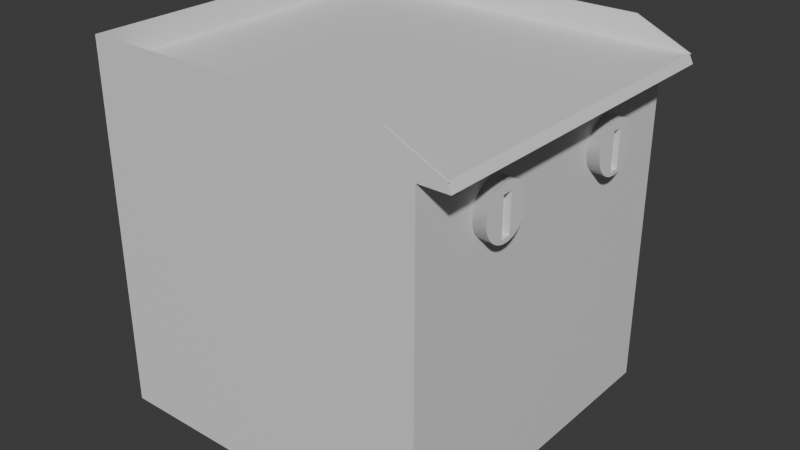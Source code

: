# Source: grill.blend  (saved by Blender 4.0.36; exported with 4.5.12 LTS)
import bpy
from mathutils import Matrix  # noqa: F401  (used for matrix-valued properties, if any)

bpy.ops.wm.read_factory_settings(use_empty=True)
scene = bpy.context.scene
scene.name = 'Scene'

# ---- collections
col_collection = bpy.data.collections.new('Collection'); scene.collection.children.link(col_collection)

# ---- materials (node trees are filled in below, after node groups)
mat_material = bpy.data.materials.new('Material')
mat_material.alpha_threshold = 0.0
mat_material.use_transparent_shadow = False
mat_material.roughness = 0.5
mat_material.line_color = (0.0, 0.0, 0.0, 1.0)

# ---- node groups
ng_auto_smooth = bpy.data.node_groups.new('Auto Smooth', 'GeometryNodeTree')
_s = ng_auto_smooth.interface.new_socket(name='Geometry', in_out='OUTPUT', socket_type='NodeSocketGeometry')
_s = ng_auto_smooth.interface.new_socket(name='Geometry', in_out='INPUT', socket_type='NodeSocketGeometry')
_s = ng_auto_smooth.interface.new_socket(name='Angle', in_out='INPUT', socket_type='NodeSocketFloat')
_s.subtype = 'ANGLE'
_s.min_value = 0.0
_s.max_value = 3.142
ng_auto_smooth.is_modifier = True
_N = ng_auto_smooth.nodes; _L = ng_auto_smooth.links
n0 = _N.new('NodeGroupOutput'); n0.name = 'Group Output'; n0.location = (480, -100)
n1 = _N.new('NodeGroupInput'); n1.name = 'Group Input'; n1.location = (-420, -300)
n2 = _N.new('NodeGroupInput'); n2.name = 'Group Input.001'; n2.location = (-60, -100)
n3 = _N.new('GeometryNodeSetShadeSmooth'); n3.name = 'Set Shade Smooth'; n3.location = (120, -100)
n3.domain = 'EDGE'
n4 = _N.new('GeometryNodeSetShadeSmooth'); n4.name = 'Set Shade Smooth.001'; n4.location = (300, -100)
n5 = _N.new('GeometryNodeInputMeshEdgeAngle'); n5.name = 'Edge Angle'; n5.location = (-420, -220)
n6 = _N.new('GeometryNodeInputEdgeSmooth'); n6.name = 'Is Edge Smooth'; n6.location = (-60, -160)
n7 = _N.new('GeometryNodeInputShadeSmooth'); n7.name = 'Is Face Smooth'; n7.location = (-240, -340)
n8 = _N.new('FunctionNodeBooleanMath'); n8.name = 'Boolean Math'; n8.location = (-60, -220)
n9 = _N.new('FunctionNodeCompare'); n9.name = 'Compare'; n9.location = (-240, -180)
n9.operation = 'LESS_EQUAL'
_L.new(n5.outputs[0], n9.inputs[0])
_L.new(n4.outputs[0], n0.inputs[0])
_L.new(n1.outputs[1], n9.inputs[1])
_L.new(n9.outputs[0], n8.inputs[0])
_L.new(n7.outputs[0], n8.inputs[1])
_L.new(n2.outputs[0], n3.inputs[0])
_L.new(n6.outputs[0], n3.inputs[1])
_L.new(n3.outputs[0], n4.inputs[0])
_L.new(n8.outputs[0], n3.inputs[2])
n0.is_active_output = True

# ---- material node trees
mat_material.use_nodes = True; mat_material.node_tree.nodes.clear()
_N = mat_material.node_tree.nodes; _L = mat_material.node_tree.links
n0 = _N.new('ShaderNodeOutputMaterial'); n0.name = 'Material Output'; n0.location = (300, 300)
n1 = _N.new('ShaderNodeBsdfPrincipled'); n1.name = 'Principled BSDF'; n1.location = (10, 300)
n1.inputs[3].default_value = 1.45
_L.new(n1.outputs[0], n0.inputs[0])
n0.is_active_output = True

# ---- world
world_world = bpy.data.worlds.new('World'); scene.world = world_world
world_world.use_nodes = True; world_world.node_tree.nodes.clear()
_N = world_world.node_tree.nodes; _L = world_world.node_tree.links
n0 = _N.new('ShaderNodeOutputWorld'); n0.name = 'World Output'; n0.location = (300, 300)
n1 = _N.new('ShaderNodeBackground'); n1.name = 'Background'; n1.location = (10, 300)
n1.inputs[0].default_value = (0.05088, 0.05088, 0.05088, 1.0)
_L.new(n1.outputs[0], n0.inputs[0])
n0.is_active_output = True
world_world.color = (0.05088, 0.05088, 0.05088)
world_world.use_sun_shadow = False
world_world.sun_shadow_jitter_overblur = 0.0

# ---- meshes
me_cube = bpy.data.meshes.new('Cube')
me_cube.from_pydata([(1.0, 1.0, 1.0), (1.0, 1.0, -1.0), (1.0, -1.0, 1.0), (1.0, -1.0, -1.0), (-1.0, 1.0, 1.0), (-1.0, 1.0, -1.0), (-1.0, -1.0, 1.0), (-1.0, -1.0, -1.0)], [], [(0, 4, 6, 2), (3, 2, 6, 7), (7, 6, 4, 5), (5, 1, 3, 7), (1, 0, 2, 3), (5, 4, 0, 1)])
_uv = me_cube.uv_layers.new(name='UVMap')
_uv.uv.foreach_set('vector', [0.625, 0.5, 0.875, 0.5, 0.875, 0.75, 0.625, 0.75, 0.375, 0.75, 0.625, 0.75, 0.625, 1.0, 0.375, 1.0, 0.375, 0.0, 0.625, 0.0, 0.625, 0.25, 0.375, 0.25, 0.125, 0.5, 0.375, 0.5, 0.375, 0.75, 0.125, 0.75, 0.375, 0.5, 0.625, 0.5, 0.625, 0.75, 0.375, 0.75, 0.375, 0.25, 0.625, 0.25, 0.625, 0.5, 0.375, 0.5])
me_cube.materials.append(mat_material)
me_cube.use_mirror_vertex_groups = False
me_cube.update()
me_cube_001 = bpy.data.meshes.new('Cube.001')
me_cube_001.from_pydata([(1.162, 1.0, 1.0), (1.162, -1.0, 1.0), (-1.0, 1.0, 1.0), (-1.0, -1.0, 1.0), (0.8393, 1.0, 1.15), (0.8393, -1.0, 1.15), (-1.0, 1.0, 1.15), (-1.0, -1.0, 1.15)], [], [(0, 2, 6, 4), (2, 3, 7, 6), (3, 1, 5, 7)])
_uv = me_cube_001.uv_layers.new(name='UVMap')
_uv.uv.foreach_set('vector', [0.0, 0.0, 0.0, 0.0, 0.0, 0.0, 0.0, 0.0, 0.0, 0.0, 0.0, 0.0, 0.0, 0.0, 0.0, 0.0, 0.0, 0.0, 0.0, 0.0, 0.0, 0.0, 0.0, 0.0])
me_cube_001.materials.append(mat_material)
me_cube_001.use_mirror_vertex_groups = False
me_cube_001.update()
me_cube_002 = bpy.data.meshes.new('Cube.002')
me_cube_002.from_pydata([(1.0, 1.0, 1.0), (1.0, -1.0, 1.0), (1.151, 1.0, 1.0), (1.151, -1.0, 1.0), (1.0, 1.0, 0.95), (1.0, -1.0, 0.95), (1.176, 1.0, 0.95), (1.176, -1.0, 0.95)], [], [(0, 1, 3, 2), (4, 6, 7, 5), (1, 0, 4, 5), (2, 3, 7, 6), (3, 1, 5, 7), (0, 2, 6, 4)])
_uv = me_cube_002.uv_layers.new(name='UVMap')
_uv.uv.foreach_set('vector', [0.0, 0.0, 0.0, 0.0, 0.0, 0.0, 0.0, 0.0, 0.0, 0.0, 0.0, 0.0, 0.0, 0.0, 0.0, 0.0, 0.0, 0.0, 0.0, 0.0, 0.0, 0.0, 0.0, 0.0, 0.0, 0.0, 0.0, 0.0, 0.0, 0.0, 0.0, 0.0, 0.0, 0.0, 0.0, 0.0, 0.0, 0.0, 0.0, 0.0, 0.0, 0.0, 0.0, 0.0, 0.0, 0.0, 0.0, 0.0])
me_cube_002.materials.append(mat_material)
me_cube_002.use_mirror_vertex_groups = False
me_cube_002.update()
me_cylinder = bpy.data.meshes.new('Cylinder')
me_cylinder.from_pydata([(0.9717, -0.3115, 0.643), (1.075, -0.3115, 0.643), (0.9717, -0.3145, 0.6135), (1.075, -0.3145, 0.6135), (0.9717, -0.3231, 0.585), (1.075, -0.3231, 0.585), (0.9717, -0.3371, 0.5588), (1.075, -0.3371, 0.5588), (0.9717, -0.356, 0.5358), (1.075, -0.356, 0.5358), (0.9717, -0.3789, 0.517), (1.075, -0.3789, 0.517), (0.9717, -0.4051, 0.503), (1.075, -0.4051, 0.503), (0.9717, -0.4336, 0.4943), (1.075, -0.4336, 0.4943), (0.9717, -0.4632, 0.4914), (1.075, -0.4632, 0.4914), (0.9717, -0.4927, 0.4943), (1.075, -0.4927, 0.4943), (0.9717, -0.5212, 0.503), (1.075, -0.5212, 0.503), (0.9717, -0.5474, 0.517), (1.075, -0.5474, 0.517), (0.9717, -0.5704, 0.5358), (1.075, -0.5704, 0.5358), (0.9717, -0.5892, 0.5588), (1.075, -0.5892, 0.5588), (0.9717, -0.6032, 0.585), (1.075, -0.6032, 0.585), (0.9717, -0.6119, 0.6135), (1.075, -0.6119, 0.6135), (0.9717, -0.6148, 0.643), (1.075, -0.6148, 0.643), (0.9717, -0.6119, 0.6726), (1.075, -0.6119, 0.6726), (0.9717, -0.6032, 0.7011), (1.075, -0.6032, 0.7011), (0.9717, -0.5892, 0.7273), (1.075, -0.5892, 0.7273), (0.9717, -0.5704, 0.7502), (1.075, -0.5704, 0.7502), (0.9717, -0.5474, 0.7691), (1.075, -0.5474, 0.7691), (0.9717, -0.5212, 0.7831), (1.075, -0.5212, 0.7831), (0.9717, -0.4927, 0.7917), (1.075, -0.4927, 0.7917), (0.9717, -0.4632, 0.7947), (1.075, -0.4632, 0.7947), (0.9717, -0.4336, 0.7917), (1.075, -0.4336, 0.7917), (0.9717, -0.4051, 0.7831), (1.075, -0.4051, 0.7831), (0.9717, -0.3789, 0.7691), (1.075, -0.3789, 0.7691), (0.9717, -0.356, 0.7502), (1.075, -0.356, 0.7502), (0.9717, -0.3371, 0.7273), (1.075, -0.3371, 0.7273), (0.9717, -0.3231, 0.7011), (1.075, -0.3231, 0.7011), (0.9717, -0.3145, 0.6726), (1.075, -0.3145, 0.6726), (0.9717, -0.3115, 0.643), (1.075, -0.3115, 0.643), (0.9717, -0.3145, 0.6135), (1.075, -0.3145, 0.6135), (0.9717, -0.3231, 0.585), (1.075, -0.3231, 0.585), (0.9717, -0.3371, 0.5588), (1.075, -0.3371, 0.5588), (0.9717, -0.356, 0.5358), (1.075, -0.356, 0.5358), (0.9717, -0.3789, 0.517), (1.075, -0.3789, 0.517), (0.9717, -0.4051, 0.503), (1.075, -0.4051, 0.503), (0.9717, -0.4336, 0.4943), (1.075, -0.4336, 0.4943), (0.9717, -0.4632, 0.4914), (1.075, -0.4632, 0.4914), (0.9717, -0.4927, 0.4943), (1.075, -0.4927, 0.4943), (0.9717, -0.5212, 0.503), (1.075, -0.5212, 0.503), (0.9717, -0.5474, 0.517), (1.075, -0.5474, 0.517), (0.9717, -0.5704, 0.5358), (1.075, -0.5704, 0.5358), (0.9717, -0.5892, 0.5588), (1.075, -0.5892, 0.5588), (0.9717, -0.6032, 0.585), (1.075, -0.6032, 0.585), (0.9717, -0.6119, 0.6135), (1.075, -0.6119, 0.6135), (0.9717, -0.6148, 0.643), (1.075, -0.6148, 0.643), (0.9717, -0.6119, 0.6726), (1.075, -0.6119, 0.6726), (0.9717, -0.6032, 0.7011), (1.075, -0.6032, 0.7011), (0.9717, -0.5892, 0.7273), (1.075, -0.5892, 0.7273), (0.9717, -0.5704, 0.7502), (1.075, -0.5704, 0.7502), (0.9717, -0.5474, 0.7691), (1.075, -0.5474, 0.7691), (0.9717, -0.5212, 0.7831), (1.075, -0.5212, 0.7831), (0.9717, -0.4927, 0.7917), (1.075, -0.4927, 0.7917), (0.9717, -0.4632, 0.7947), (1.075, -0.4632, 0.7947), (0.9717, -0.4336, 0.7917), (1.075, -0.4336, 0.7917), (0.9717, -0.4051, 0.7831), (1.075, -0.4051, 0.7831), (0.9717, -0.3789, 0.7691), (1.075, -0.3789, 0.7691), (0.9717, -0.356, 0.7502), (1.075, -0.356, 0.7502), (0.9717, -0.3371, 0.7273), (1.075, -0.3371, 0.7273), (0.9717, -0.3231, 0.7011), (1.075, -0.3231, 0.7011), (0.9717, -0.3145, 0.6726), (1.075, -0.3145, 0.6726), (1.075, -0.4927, 0.517), (1.075, -0.4632, 0.517), (1.075, -0.4336, 0.517), (1.075, -0.4927, 0.7361), (1.075, -0.4632, 0.7361), (1.075, -0.4336, 0.7361), (1.034, -0.4927, 0.7361), (1.034, -0.4927, 0.517), (1.034, -0.4632, 0.7361), (1.034, -0.4632, 0.517), (1.034, -0.4336, 0.7361), (1.034, -0.4336, 0.517)], [], [(0, 1, 3, 2), (2, 3, 5, 4), (4, 5, 7, 6), (6, 7, 9, 8), (8, 9, 11, 10), (10, 11, 13, 12), (12, 13, 15, 14), (14, 15, 17, 16), (16, 17, 19, 18), (18, 19, 21, 20), (20, 21, 23, 22), (22, 23, 25, 24), (24, 25, 27, 26), (26, 27, 29, 28), (28, 29, 31, 30), (30, 31, 33, 32), (32, 33, 35, 34), (34, 35, 37, 36), (36, 37, 39, 38), (38, 39, 41, 40), (40, 41, 43, 42), (42, 43, 45, 44), (44, 45, 47, 46), (46, 47, 49, 48), (48, 49, 51, 50), (50, 51, 53, 52), (52, 53, 55, 54), (54, 55, 57, 56), (56, 57, 59, 58), (58, 59, 61, 60), (60, 61, 63, 62), (62, 63, 1, 0), (0, 2, 4, 6, 8, 10, 12, 14, 16, 18, 20, 22, 24, 26, 28, 30, 32, 34, 36, 38, 40, 42, 44, 46, 48, 50, 52, 54, 56, 58, 60, 62), (64, 65, 67, 66), (66, 67, 69, 68), (68, 69, 71, 70), (70, 71, 73, 72), (72, 73, 75, 74), (74, 75, 77, 76), (76, 77, 79, 78), (78, 79, 81, 80), (80, 81, 83, 82), (82, 83, 85, 84), (84, 85, 87, 86), (86, 87, 89, 88), (88, 89, 91, 90), (90, 91, 93, 92), (92, 93, 95, 94), (94, 95, 97, 96), (96, 97, 99, 98), (98, 99, 101, 100), (100, 101, 103, 102), (102, 103, 105, 104), (104, 105, 107, 106), (106, 107, 109, 108), (108, 109, 111, 110), (110, 111, 113, 112), (112, 113, 115, 114), (114, 115, 117, 116), (116, 117, 119, 118), (118, 119, 121, 120), (120, 121, 123, 122), (122, 123, 125, 124), (131, 111, 109, 107, 105, 103, 101, 99, 97, 95, 93, 91), (124, 125, 127, 126), (126, 127, 65, 64), (64, 66, 68, 70, 72, 74, 76, 78, 80, 82, 84, 86, 88, 90, 92, 94, 96, 98, 100, 102, 104, 106, 108, 110, 112, 114, 116, 118, 120, 122, 124, 126), (133, 115, 113, 132), (132, 113, 111, 131), (75, 130, 79, 77), (79, 130, 129, 81), (81, 129, 128, 83), (83, 128, 87, 85), (71, 133, 130, 75, 73), (130, 133, 138, 139), (128, 129, 137, 135), (128, 131, 91, 89, 87), (67, 65, 127, 125, 123, 121, 119, 117, 115, 133, 71, 69), (139, 138, 136, 137), (137, 136, 134, 135), (132, 131, 134, 136), (131, 128, 135, 134), (129, 130, 139, 137), (133, 132, 136, 138)])
me_cylinder.polygons.foreach_set('use_smooth', [True] * 84)
_uv = me_cylinder.uv_layers.new(name='UVMap')
_uv.uv.foreach_set('vector', [1.0, 0.5, 1.0, 1.0, 0.9688, 1.0, 0.9688, 0.5, 0.9688, 0.5, 0.9688, 1.0, 0.9375, 1.0, 0.9375, 0.5, 0.9375, 0.5, 0.9375, 1.0, 0.9062, 1.0, 0.9062, 0.5, 0.9062, 0.5, 0.9062, 1.0, 0.875, 1.0, 0.875, 0.5, 0.875, 0.5, 0.875, 1.0, 0.8438, 1.0, 0.8438, 0.5, 0.8438, 0.5, 0.8438, 1.0, 0.8125, 1.0, 0.8125, 0.5, 0.8125, 0.5, 0.8125, 1.0, 0.7812, 1.0, 0.7812, 0.5, 0.7812, 0.5, 0.7812, 1.0, 0.75, 1.0, 0.75, 0.5, 0.75, 0.5, 0.75, 1.0, 0.7188, 1.0, 0.7188, 0.5, 0.7188, 0.5, 0.7188, 1.0, 0.6875, 1.0, 0.6875, 0.5, 0.6875, 0.5, 0.6875, 1.0, 0.6562, 1.0, 0.6562, 0.5, 0.6562, 0.5, 0.6562, 1.0, 0.625, 1.0, 0.625, 0.5, 0.625, 0.5, 0.625, 1.0, 0.5938, 1.0, 0.5938, 0.5, 0.5938, 0.5, 0.5938, 1.0, 0.5625, 1.0, 0.5625, 0.5, 0.5625, 0.5, 0.5625, 1.0, 0.5312, 1.0, 0.5312, 0.5, 0.5312, 0.5, 0.5312, 1.0, 0.5, 1.0, 0.5, 0.5, 0.5, 0.5, 0.5, 1.0, 0.4688, 1.0, 0.4688, 0.5, 0.4688, 0.5, 0.4688, 1.0, 0.4375, 1.0, 0.4375, 0.5, 0.4375, 0.5, 0.4375, 1.0, 0.4062, 1.0, 0.4062, 0.5, 0.4062, 0.5, 0.4062, 1.0, 0.375, 1.0, 0.375, 0.5, 0.375, 0.5, 0.375, 1.0, 0.3438, 1.0, 0.3438, 0.5, 0.3438, 0.5, 0.3438, 1.0, 0.3125, 1.0, 0.3125, 0.5, 0.3125, 0.5, 0.3125, 1.0, 0.2812, 1.0, 0.2812, 0.5, 0.2812, 0.5, 0.2812, 1.0, 0.25, 1.0, 0.25, 0.5, 0.25, 0.5, 0.25, 1.0, 0.2188, 1.0, 0.2188, 0.5, 0.2188, 0.5, 0.2188, 1.0, 0.1875, 1.0, 0.1875, 0.5, 0.1875, 0.5, 0.1875, 1.0, 0.1562, 1.0, 0.1562, 0.5, 0.1562, 0.5, 0.1562, 1.0, 0.125, 1.0, 0.125, 0.5, 0.125, 0.5, 0.125, 1.0, 0.09375, 1.0, 0.09375, 0.5, 0.09375, 0.5, 0.09375, 1.0, 0.0625, 1.0, 0.0625, 0.5, 0.0625, 0.5, 0.0625, 1.0, 0.03125, 1.0, 0.03125, 0.5, 0.03125, 0.5, 0.03125, 1.0, 0.0, 1.0, 0.0, 0.5, 0.75, 0.49, 0.7968, 0.4854, 0.8418, 0.4717, 0.8833, 0.4496, 0.9197, 0.4197, 0.9496, 0.3833, 0.9717, 0.3418, 0.9854, 0.2968, 0.99, 0.25, 0.9854, 0.2032, 0.9717, 0.1582, 0.9496, 0.1167, 0.9197, 0.08029, 0.8833, 0.05045, 0.8418, 0.02827, 0.7968, 0.01461, 0.75, 0.01, 0.7032, 0.01461, 0.6582, 0.02827, 0.6167, 0.05045, 0.5803, 0.08029, 0.5504, 0.1167, 0.5283, 0.1582, 0.5146, 0.2032, 0.51, 0.25, 0.5146, 0.2968, 0.5283, 0.3418, 0.5504, 0.3833, 0.5803, 0.4197, 0.6167, 0.4496, 0.6582, 0.4717, 0.7032, 0.4854, 1.0, 0.5, 1.0, 1.0, 0.9688, 1.0, 0.9688, 0.5, 0.9688, 0.5, 0.9688, 1.0, 0.9375, 1.0, 0.9375, 0.5, 0.9375, 0.5, 0.9375, 1.0, 0.9062, 1.0, 0.9062, 0.5, 0.9062, 0.5, 0.9062, 1.0, 0.875, 1.0, 0.875, 0.5, 0.875, 0.5, 0.875, 1.0, 0.8438, 1.0, 0.8438, 0.5, 0.8438, 0.5, 0.8438, 1.0, 0.8125, 1.0, 0.8125, 0.5, 0.8125, 0.5, 0.8125, 1.0, 0.7812, 1.0, 0.7812, 0.5, 0.7812, 0.5, 0.7812, 1.0, 0.75, 1.0, 0.75, 0.5, 0.75, 0.5, 0.75, 1.0, 0.7188, 1.0, 0.7188, 0.5, 0.7188, 0.5, 0.7188, 1.0, 0.6875, 1.0, 0.6875, 0.5, 0.6875, 0.5, 0.6875, 1.0, 0.6562, 1.0, 0.6562, 0.5, 0.6562, 0.5, 0.6562, 1.0, 0.625, 1.0, 0.625, 0.5, 0.625, 0.5, 0.625, 1.0, 0.5938, 1.0, 0.5938, 0.5, 0.5938, 0.5, 0.5938, 1.0, 0.5625, 1.0, 0.5625, 0.5, 0.5625, 0.5, 0.5625, 1.0, 0.5312, 1.0, 0.5312, 0.5, 0.5312, 0.5, 0.5312, 1.0, 0.5, 1.0, 0.5, 0.5, 0.5, 0.5, 0.5, 1.0, 0.4688, 1.0, 0.4688, 0.5, 0.4688, 0.5, 0.4688, 1.0, 0.4375, 1.0, 0.4375, 0.5, 0.4375, 0.5, 0.4375, 1.0, 0.4062, 1.0, 0.4062, 0.5, 0.4062, 0.5, 0.4062, 1.0, 0.375, 1.0, 0.375, 0.5, 0.375, 0.5, 0.375, 1.0, 0.3438, 1.0, 0.3438, 0.5, 0.3438, 0.5, 0.3438, 1.0, 0.3125, 1.0, 0.3125, 0.5, 0.3125, 0.5, 0.3125, 1.0, 0.2812, 1.0, 0.2812, 0.5, 0.2812, 0.5, 0.2812, 1.0, 0.25, 1.0, 0.25, 0.5, 0.25, 0.5, 0.25, 1.0, 0.2188, 1.0, 0.2188, 0.5, 0.2188, 0.5, 0.2188, 1.0, 0.1875, 1.0, 0.1875, 0.5, 0.1875, 0.5, 0.1875, 1.0, 0.1562, 1.0, 0.1562, 0.5, 0.1562, 0.5, 0.1562, 1.0, 0.125, 1.0, 0.125, 0.5, 0.125, 0.5, 0.125, 1.0, 0.09375, 1.0, 0.09375, 0.5, 0.09375, 0.5, 0.09375, 1.0, 0.0625, 1.0, 0.0625, 0.5, 0.3833, 0.2032, 0.01461, 0.2032, 0.02827, 0.1582, 0.05045, 0.1167, 0.08029, 0.08029, 0.1167, 0.05045, 0.1582, 0.02827, 0.2032, 0.01461, 0.25, 0.01, 0.2968, 0.01461, 0.3418, 0.02827, 0.3833, 0.05045, 0.0625, 0.5, 0.0625, 1.0, 0.03125, 1.0, 0.03125, 0.5, 0.03125, 0.5, 0.03125, 1.0, 0.0, 1.0, 0.0, 0.5, 0.75, 0.49, 0.7968, 0.4854, 0.8418, 0.4717, 0.8833, 0.4496, 0.9197, 0.4197, 0.9496, 0.3833, 0.9717, 0.3418, 0.9854, 0.2968, 0.99, 0.25, 0.9854, 0.2032, 0.9717, 0.1582, 0.9496, 0.1167, 0.9197, 0.08029, 0.8833, 0.05045, 0.8418, 0.02827, 0.7968, 0.01461, 0.75, 0.01, 0.7032, 0.01461, 0.6582, 0.02827, 0.6167, 0.05045, 0.5803, 0.08029, 0.5504, 0.1167, 0.5283, 0.1582, 0.5146, 0.2032, 0.51, 0.25, 0.5146, 0.2968, 0.5283, 0.3418, 0.5504, 0.3833, 0.5803, 0.4197, 0.6167, 0.4496, 0.6582, 0.4717, 0.7032, 0.4854, 0.3833, 0.2968, 0.01461, 0.2968, 0.01, 0.25, 0.3833, 0.25, 0.3833, 0.25, 0.01, 0.25, 0.01461, 0.2032, 0.3833, 0.2032, 0.4496, 0.3833, 0.4496, 0.2968, 0.4854, 0.2968, 0.4717, 0.3418, 0.4854, 0.2968, 0.4496, 0.2968, 0.4496, 0.25, 0.49, 0.25, 0.49, 0.25, 0.4496, 0.25, 0.4496, 0.2032, 0.4854, 0.2032, 0.4854, 0.2032, 0.4496, 0.2032, 0.4496, 0.1167, 0.4717, 0.1582, 0.3833, 0.4496, 0.3833, 0.2968, 0.4496, 0.2968, 0.4496, 0.3833, 0.4197, 0.4197, 0.4496, 0.2968, 0.3833, 0.2968, 0.3833, 0.2968, 0.4496, 0.2968, 0.4496, 0.2032, 0.4496, 0.25, 0.4496, 0.25, 0.4496, 0.2032, 0.4496, 0.2032, 0.3833, 0.2032, 0.3833, 0.05045, 0.4197, 0.08029, 0.4496, 0.1167, 0.2968, 0.4854, 0.25, 0.49, 0.2032, 0.4854, 0.1582, 0.4717, 0.1167, 0.4496, 0.08029, 0.4197, 0.05045, 0.3833, 0.02827, 0.3418, 0.01461, 0.2968, 0.3833, 0.2968, 0.3833, 0.4496, 0.3418, 0.4717, 0.4496, 0.2968, 0.3833, 0.2968, 0.3833, 0.25, 0.4496, 0.25, 0.4496, 0.25, 0.3833, 0.25, 0.3833, 0.2032, 0.4496, 0.2032, 0.3833, 0.25, 0.3833, 0.2032, 0.3833, 0.2032, 0.3833, 0.25, 0.3833, 0.2032, 0.4496, 0.2032, 0.4496, 0.2032, 0.3833, 0.2032, 0.4496, 0.25, 0.4496, 0.2968, 0.4496, 0.2968, 0.4496, 0.25, 0.3833, 0.2968, 0.3833, 0.25, 0.3833, 0.25, 0.3833, 0.2968])
me_cylinder.update()

# ---- objects
ob_cube = bpy.data.objects.new('Cube', me_cube)
ob_cube_001 = bpy.data.objects.new('Cube.001', me_cube_001)
ob_cube_002 = bpy.data.objects.new('Cube.002', me_cube_002)
ob_cylinder = bpy.data.objects.new('Cylinder', me_cylinder)

# ---- transforms, parenting, visibility, modifiers, constraints
ob_cube.location = (0.0, 0.0, 0.0)
ob_cube.lock_rotations_4d = False
ob_cube.empty_display_type = 'ARROWS'
ob_cube.lineart.crease_threshold = 0.0
ob_cube_001.location = (0.0, 0.0, 0.0)
ob_cube_001.lock_rotations_4d = False
ob_cube_001.empty_display_type = 'ARROWS'
ob_cube_001.lineart.crease_threshold = 0.0
_m = ob_cube_001.modifiers.new('Solidify', 'SOLIDIFY')
ob_cube_002.location = (0.0, 0.0, 0.0)
ob_cube_002.lock_rotations_4d = False
ob_cube_002.empty_display_type = 'ARROWS'
ob_cube_002.lineart.crease_threshold = 0.0
ob_cylinder.location = (0.0, 0.0, 0.0)
_m = ob_cylinder.modifiers.new('Mirror', 'MIRROR')
_m.use_axis = (False, True, False)
_m = ob_cylinder.modifiers.new('Auto Smooth', 'NODES')
_m.node_group = ng_auto_smooth
_gi = [s.identifier for s in ng_auto_smooth.interface.items_tree if s.item_type == 'SOCKET' and s.in_out == 'INPUT']
_m[_gi[1]] = 0.5236  # Angle

# ---- collection membership
col_collection.objects.link(ob_cube)
col_collection.objects.link(ob_cube_001)
col_collection.objects.link(ob_cube_002)
col_collection.objects.link(ob_cylinder)

# ---- scene / render settings (as saved in the file)
scene.frame_start = 1; scene.frame_end = 250; scene.frame_set(1)
scene.render.engine = 'BLENDER_EEVEE_NEXT'
scene.cycles.sampling_pattern = 'TABULATED_SOBOL'
bpy.context.view_layer.update()

# ---- added for rendering (the .blend has no active camera and no usable light): camera, sun
cam_auto = bpy.data.cameras.new('AutoCamera')
cam_auto.lens = 50.0
cam_auto.sensor_width = 36.0
cam_auto.clip_end = 1000.0
ob_auto_camera = bpy.data.objects.new('AutoCamera', cam_auto)
scene.collection.objects.link(ob_auto_camera)
ob_auto_camera.location = (3.4697, -4.05778, 2.77994)
ob_auto_camera.rotation_euler = (1.09748, -7.21219e-08, 0.694738)
scene.camera = ob_auto_camera
light_auto_sun = bpy.data.lights.new('AutoSun', 'SUN')
light_auto_sun.energy = 3.0
light_auto_sun.angle = 0.0523599
ob_auto_sun = bpy.data.objects.new('AutoSun', light_auto_sun)
scene.collection.objects.link(ob_auto_sun)
ob_auto_sun.rotation_euler = (0.872665, 0.174533, 0.523599)
bpy.context.view_layer.update()
